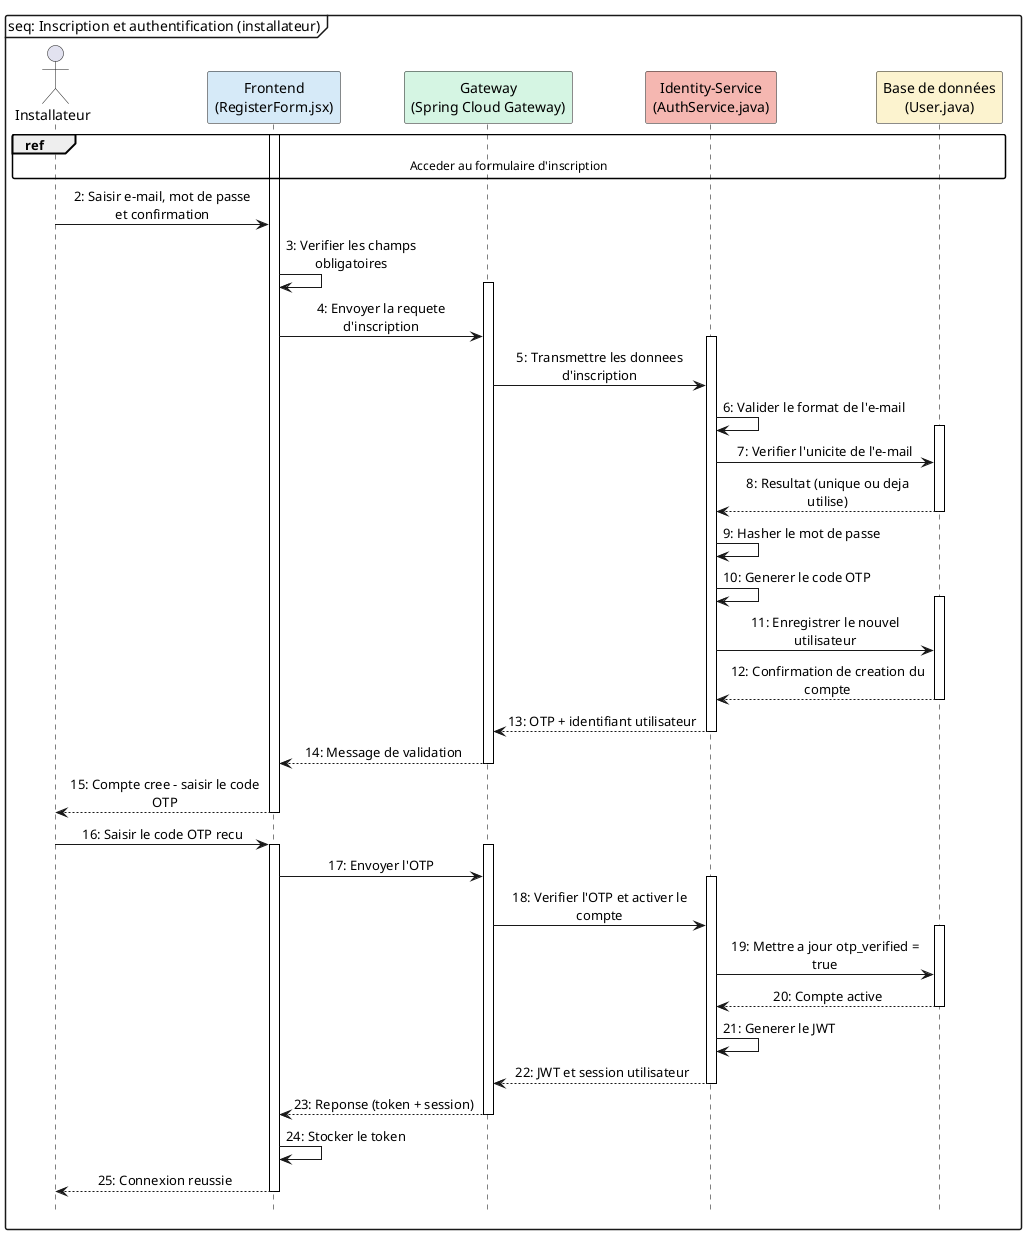

The diagram above was rendered by PlantUML. Its source (embedded in the PNG):
@startuml Diagramme_Sequence_Auth_Inscription_SolarEase
' Style proche diagramme académique (cadre seq, ref, couleurs pastels, messages numérotés)
skinparam backgroundColor white
skinparam handwritten false
skinparam shadowing false
skinparam roundcorner 4
skinparam sequenceArrowThickness 1
skinparam sequenceLifeLineBorderColor black
skinparam sequenceParticipant borderColor black
skinparam sequenceMessageAlign center
skinparam responseMessageBelowArrow true
skinparam wrapWidth 220
skinparam maxMessageSize 200

hide footbox

' Cadre global type « seq: … » (UML frame)
mainframe seq: Inscription et authentification (installateur)

actor "Installateur" as INS

participant "Frontend\n(RegisterForm.jsx)" as FE #D6EAF8
participant "Gateway\n(Spring Cloud Gateway)" as GW #D5F5E3
participant "Identity-Service\n(AuthService.java)" as ID #F5B7B1
participant "Base de données\n(User.java)" as DB #FCF3CF

ref over INS, FE, GW, ID, DB
  Acceder au formulaire d'inscription
end ref

' --- Phase inscription ---
activate FE
INS -> FE: 2: Saisir e-mail, mot de passe\net confirmation
FE -> FE: 3: Verifier les champs obligatoires

activate GW
FE -> GW: 4: Envoyer la requete d'inscription
activate ID
GW -> ID: 5: Transmettre les donnees d'inscription

ID -> ID: 6: Valider le format de l'e-mail

activate DB
ID -> DB: 7: Verifier l'unicite de l'e-mail
DB --> ID: 8: Resultat (unique ou deja utilise)
deactivate DB

ID -> ID: 9: Hasher le mot de passe
ID -> ID: 10: Generer le code OTP

activate DB
ID -> DB: 11: Enregistrer le nouvel utilisateur
DB --> ID: 12: Confirmation de creation du compte
deactivate DB

ID --> GW: 13: OTP + identifiant utilisateur
deactivate ID

GW --> FE: 14: Message de validation
deactivate GW

FE --> INS: 15: Compte cree - saisir le code OTP
deactivate FE

' --- Phase OTP + JWT ---
INS -> FE: 16: Saisir le code OTP recu
activate FE

activate GW
FE -> GW: 17: Envoyer l'OTP
activate ID
GW -> ID: 18: Verifier l'OTP et activer le compte

activate DB
ID -> DB: 19: Mettre a jour otp_verified = true
DB --> ID: 20: Compte active
deactivate DB

ID -> ID: 21: Generer le JWT

ID --> GW: 22: JWT et session utilisateur
deactivate ID

GW --> FE: 23: Reponse (token + session)
deactivate GW

FE -> FE: 24: Stocker le token
FE --> INS: 25: Connexion reussie
deactivate FE

@enduml